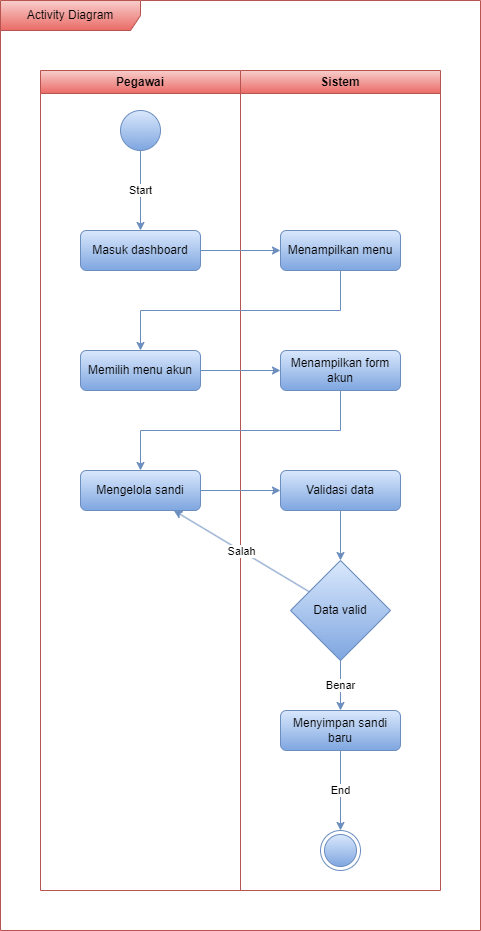

The diagram above was exported from draw.io. Its source (the exported page's mxGraphModel, read from the mxfile embedded in the PNG):
<mxGraphModel dx="1221" dy="731" grid="1" gridSize="10" guides="1" tooltips="1" connect="1" arrows="1" fold="1" page="1" pageScale="1" pageWidth="850" pageHeight="1100" math="0" shadow="0">
  <root>
    <mxCell id="0" />
    <mxCell id="1" parent="0" />
    <mxCell id="iEiKTgn1FzjH6C62LocA-1" value="Pegawai" style="swimlane;whiteSpace=wrap;html=1;fillColor=#f8cecc;gradientColor=#ea6b66;strokeColor=#b85450;" vertex="1" parent="1">
      <mxGeometry x="80" y="80" width="200" height="820" as="geometry" />
    </mxCell>
    <mxCell id="iEiKTgn1FzjH6C62LocA-2" value="" style="ellipse;whiteSpace=wrap;html=1;aspect=fixed;fillColor=#dae8fc;gradientColor=#7ea6e0;strokeColor=#6c8ebf;" vertex="1" parent="iEiKTgn1FzjH6C62LocA-1">
      <mxGeometry x="80" y="40" width="40" height="40" as="geometry" />
    </mxCell>
    <mxCell id="iEiKTgn1FzjH6C62LocA-3" value="Masuk dashboard" style="rounded=1;whiteSpace=wrap;html=1;fillColor=#dae8fc;gradientColor=#7ea6e0;strokeColor=#6c8ebf;" vertex="1" parent="iEiKTgn1FzjH6C62LocA-1">
      <mxGeometry x="40" y="160" width="120" height="40" as="geometry" />
    </mxCell>
    <mxCell id="iEiKTgn1FzjH6C62LocA-4" value="Start" style="endArrow=classic;html=1;rounded=0;fillColor=#dae8fc;gradientColor=#7ea6e0;strokeColor=#6c8ebf;" edge="1" parent="iEiKTgn1FzjH6C62LocA-1" source="iEiKTgn1FzjH6C62LocA-2" target="iEiKTgn1FzjH6C62LocA-3">
      <mxGeometry width="50" height="50" relative="1" as="geometry">
        <mxPoint x="180" y="220" as="sourcePoint" />
        <mxPoint x="230" y="170" as="targetPoint" />
      </mxGeometry>
    </mxCell>
    <mxCell id="iEiKTgn1FzjH6C62LocA-5" value="Mengelola sandi" style="rounded=1;whiteSpace=wrap;html=1;fillColor=#dae8fc;gradientColor=#7ea6e0;strokeColor=#6c8ebf;" vertex="1" parent="iEiKTgn1FzjH6C62LocA-1">
      <mxGeometry x="40" y="400" width="120" height="40" as="geometry" />
    </mxCell>
    <mxCell id="iEiKTgn1FzjH6C62LocA-21" value="Memilih menu akun" style="rounded=1;whiteSpace=wrap;html=1;fillColor=#dae8fc;gradientColor=#7ea6e0;strokeColor=#6c8ebf;" vertex="1" parent="iEiKTgn1FzjH6C62LocA-1">
      <mxGeometry x="40" y="280" width="120" height="40" as="geometry" />
    </mxCell>
    <mxCell id="iEiKTgn1FzjH6C62LocA-9" value="Sistem" style="swimlane;whiteSpace=wrap;html=1;fillColor=#f8cecc;gradientColor=#ea6b66;strokeColor=#b85450;" vertex="1" parent="1">
      <mxGeometry x="280" y="80" width="200" height="820" as="geometry" />
    </mxCell>
    <mxCell id="iEiKTgn1FzjH6C62LocA-10" value="Menampilkan menu" style="rounded=1;whiteSpace=wrap;html=1;fillColor=#dae8fc;gradientColor=#7ea6e0;strokeColor=#6c8ebf;" vertex="1" parent="iEiKTgn1FzjH6C62LocA-9">
      <mxGeometry x="40" y="160" width="120" height="40" as="geometry" />
    </mxCell>
    <mxCell id="iEiKTgn1FzjH6C62LocA-11" value="Validasi data" style="rounded=1;whiteSpace=wrap;html=1;fillColor=#dae8fc;gradientColor=#7ea6e0;strokeColor=#6c8ebf;" vertex="1" parent="iEiKTgn1FzjH6C62LocA-9">
      <mxGeometry x="40" y="400" width="120" height="40" as="geometry" />
    </mxCell>
    <mxCell id="iEiKTgn1FzjH6C62LocA-12" value="Data valid" style="rhombus;whiteSpace=wrap;html=1;fillColor=#dae8fc;gradientColor=#7ea6e0;strokeColor=#6c8ebf;" vertex="1" parent="iEiKTgn1FzjH6C62LocA-9">
      <mxGeometry x="50" y="490" width="100" height="100" as="geometry" />
    </mxCell>
    <mxCell id="iEiKTgn1FzjH6C62LocA-13" value="Menyimpan sandi baru" style="rounded=1;whiteSpace=wrap;html=1;fillColor=#dae8fc;gradientColor=#7ea6e0;strokeColor=#6c8ebf;" vertex="1" parent="iEiKTgn1FzjH6C62LocA-9">
      <mxGeometry x="40" y="640" width="120" height="40" as="geometry" />
    </mxCell>
    <mxCell id="iEiKTgn1FzjH6C62LocA-14" value="Benar" style="endArrow=classic;html=1;rounded=0;fillColor=#dae8fc;gradientColor=#7ea6e0;strokeColor=#6c8ebf;" edge="1" parent="iEiKTgn1FzjH6C62LocA-9" source="iEiKTgn1FzjH6C62LocA-12" target="iEiKTgn1FzjH6C62LocA-13">
      <mxGeometry width="50" height="50" relative="1" as="geometry">
        <mxPoint x="-110" y="590" as="sourcePoint" />
        <mxPoint x="-60" y="540" as="targetPoint" />
      </mxGeometry>
    </mxCell>
    <mxCell id="iEiKTgn1FzjH6C62LocA-15" value="" style="endArrow=classic;html=1;rounded=0;fillColor=#dae8fc;gradientColor=#7ea6e0;strokeColor=#6c8ebf;" edge="1" parent="iEiKTgn1FzjH6C62LocA-9" source="iEiKTgn1FzjH6C62LocA-11" target="iEiKTgn1FzjH6C62LocA-12">
      <mxGeometry width="50" height="50" relative="1" as="geometry">
        <mxPoint x="-110" y="530" as="sourcePoint" />
        <mxPoint x="-60" y="480" as="targetPoint" />
      </mxGeometry>
    </mxCell>
    <mxCell id="iEiKTgn1FzjH6C62LocA-22" value="Menampilkan form akun" style="rounded=1;whiteSpace=wrap;html=1;fillColor=#dae8fc;gradientColor=#7ea6e0;strokeColor=#6c8ebf;" vertex="1" parent="iEiKTgn1FzjH6C62LocA-9">
      <mxGeometry x="40" y="280" width="120" height="40" as="geometry" />
    </mxCell>
    <mxCell id="iEiKTgn1FzjH6C62LocA-7" value="" style="ellipse;html=1;shape=endState;fillColor=#dae8fc;strokeColor=#6c8ebf;gradientColor=#7ea6e0;" vertex="1" parent="iEiKTgn1FzjH6C62LocA-9">
      <mxGeometry x="80" y="760" width="40" height="40" as="geometry" />
    </mxCell>
    <mxCell id="iEiKTgn1FzjH6C62LocA-8" value="End" style="endArrow=classic;html=1;rounded=0;fillColor=#dae8fc;gradientColor=#7ea6e0;strokeColor=#6c8ebf;" edge="1" parent="iEiKTgn1FzjH6C62LocA-9" source="iEiKTgn1FzjH6C62LocA-13" target="iEiKTgn1FzjH6C62LocA-7">
      <mxGeometry width="50" height="50" relative="1" as="geometry">
        <mxPoint x="-100.00000000000011" y="670" as="sourcePoint" />
        <mxPoint x="-40" y="520" as="targetPoint" />
      </mxGeometry>
    </mxCell>
    <mxCell id="iEiKTgn1FzjH6C62LocA-16" value="" style="endArrow=classic;html=1;rounded=0;fillColor=#dae8fc;gradientColor=#7ea6e0;strokeColor=#6c8ebf;" edge="1" parent="1" source="iEiKTgn1FzjH6C62LocA-3" target="iEiKTgn1FzjH6C62LocA-10">
      <mxGeometry width="50" height="50" relative="1" as="geometry">
        <mxPoint x="190" y="370" as="sourcePoint" />
        <mxPoint x="240" y="320" as="targetPoint" />
      </mxGeometry>
    </mxCell>
    <mxCell id="iEiKTgn1FzjH6C62LocA-18" value="" style="endArrow=classic;html=1;rounded=0;edgeStyle=orthogonalEdgeStyle;fillColor=#dae8fc;gradientColor=#7ea6e0;strokeColor=#6c8ebf;" edge="1" parent="1" source="iEiKTgn1FzjH6C62LocA-5" target="iEiKTgn1FzjH6C62LocA-11">
      <mxGeometry width="50" height="50" relative="1" as="geometry">
        <mxPoint x="260" y="450" as="sourcePoint" />
        <mxPoint x="340" y="490" as="targetPoint" />
        <Array as="points" />
      </mxGeometry>
    </mxCell>
    <mxCell id="iEiKTgn1FzjH6C62LocA-19" value="Salah" style="endArrow=classic;html=1;rounded=0;fillColor=#dae8fc;gradientColor=#7ea6e0;strokeColor=#6c8ebf;" edge="1" parent="1" source="iEiKTgn1FzjH6C62LocA-12" target="iEiKTgn1FzjH6C62LocA-5">
      <mxGeometry width="50" height="50" relative="1" as="geometry">
        <mxPoint x="170" y="670" as="sourcePoint" />
        <mxPoint x="220" y="620" as="targetPoint" />
      </mxGeometry>
    </mxCell>
    <mxCell id="MlNAx0c-lC_2NIXfGgRn-2" value="" style="endArrow=classic;html=1;rounded=0;edgeStyle=orthogonalEdgeStyle;fillColor=#dae8fc;gradientColor=#7ea6e0;strokeColor=#6c8ebf;" edge="1" parent="1" source="iEiKTgn1FzjH6C62LocA-10" target="iEiKTgn1FzjH6C62LocA-21">
      <mxGeometry width="50" height="50" relative="1" as="geometry">
        <mxPoint x="260" y="530" as="sourcePoint" />
        <mxPoint x="310" y="480" as="targetPoint" />
        <Array as="points">
          <mxPoint x="380" y="320" />
          <mxPoint x="180" y="320" />
        </Array>
      </mxGeometry>
    </mxCell>
    <mxCell id="upUxL3MhzkxB9mJm1DA6-4" value="" style="endArrow=classic;html=1;rounded=0;fillColor=#dae8fc;gradientColor=#7ea6e0;strokeColor=#6c8ebf;" edge="1" parent="1" source="iEiKTgn1FzjH6C62LocA-21" target="iEiKTgn1FzjH6C62LocA-22">
      <mxGeometry width="50" height="50" relative="1" as="geometry">
        <mxPoint x="270" y="510" as="sourcePoint" />
        <mxPoint x="320" y="460" as="targetPoint" />
      </mxGeometry>
    </mxCell>
    <mxCell id="MlNAx0c-lC_2NIXfGgRn-3" value="" style="endArrow=classic;html=1;rounded=0;edgeStyle=orthogonalEdgeStyle;fillColor=#dae8fc;gradientColor=#7ea6e0;strokeColor=#6c8ebf;" edge="1" parent="1" source="iEiKTgn1FzjH6C62LocA-22" target="iEiKTgn1FzjH6C62LocA-5">
      <mxGeometry width="50" height="50" relative="1" as="geometry">
        <mxPoint x="140" y="430" as="sourcePoint" />
        <mxPoint x="190" y="380" as="targetPoint" />
        <Array as="points">
          <mxPoint x="380" y="440" />
          <mxPoint x="180" y="440" />
        </Array>
      </mxGeometry>
    </mxCell>
    <mxCell id="yTRXWUVEVZSbswH7FBbH-1" value="Activity Diagram" style="shape=umlFrame;whiteSpace=wrap;html=1;pointerEvents=0;width=140;height=30;fillColor=#f8cecc;strokeColor=#b85450;gradientColor=#ea6b66;" vertex="1" parent="1">
      <mxGeometry x="40" y="10" width="480" height="930" as="geometry" />
    </mxCell>
  </root>
</mxGraphModel>